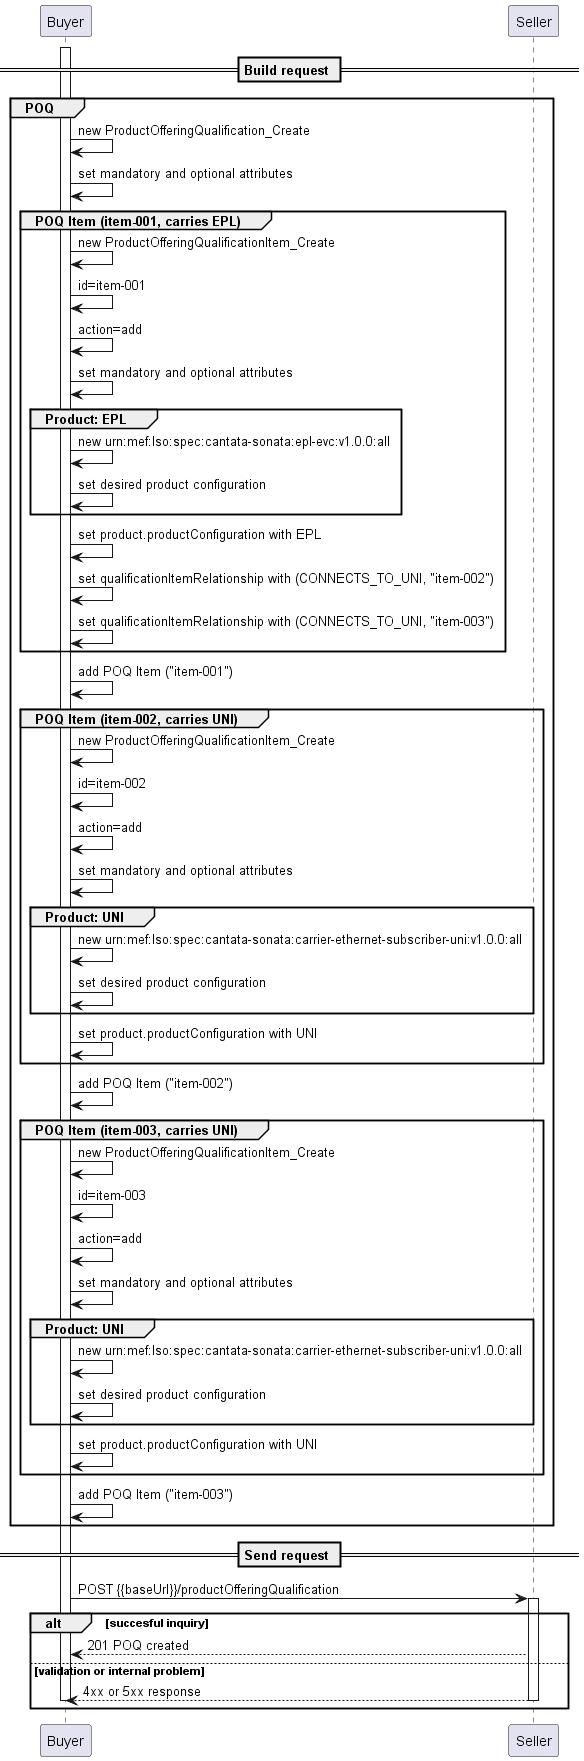

The diagram above was rendered by PlantUML. Its source (embedded in the PNG):
@startuml

participant Buyer
participant Seller

== Build request ==
activate Buyer

group POQ
Buyer -> Buyer : new ProductOfferingQualification_Create
Buyer -> Buyer : set mandatory and optional attributes

  group POQ Item (item-001, carries EPL)
    Buyer -> Buyer : new ProductOfferingQualificationItem_Create
    Buyer -> Buyer : id=item-001
    Buyer -> Buyer : action=add
    Buyer -> Buyer : set mandatory and optional attributes
    
    group Product: EPL
          Buyer -> Buyer : new urn:mef:lso:spec:cantata-sonata:epl-evc:v1.0.0:all
          Buyer -> Buyer : set desired product configuration
    end

    Buyer -> Buyer : set product.productConfiguration with EPL
    Buyer -> Buyer : set qualificationItemRelationship with (CONNECTS_TO_UNI, "item-002")
    Buyer -> Buyer : set qualificationItemRelationship with (CONNECTS_TO_UNI, "item-003")
    
  end

Buyer -> Buyer : add POQ Item ("item-001")

  group POQ Item (item-002, carries UNI)
    Buyer -> Buyer : new ProductOfferingQualificationItem_Create
    Buyer -> Buyer : id=item-002
    Buyer -> Buyer : action=add
    Buyer -> Buyer : set mandatory and optional attributes
    
    group Product: UNI
          Buyer -> Buyer : new urn:mef:lso:spec:cantata-sonata:carrier-ethernet-subscriber-uni:v1.0.0:all
          Buyer -> Buyer : set desired product configuration
    end
    Buyer -> Buyer : set product.productConfiguration with UNI

  end
Buyer -> Buyer : add POQ Item ("item-002")

group POQ Item (item-003, carries UNI)
    Buyer -> Buyer : new ProductOfferingQualificationItem_Create
    Buyer -> Buyer : id=item-003
    Buyer -> Buyer : action=add
    Buyer -> Buyer : set mandatory and optional attributes
    
    group Product: UNI
          Buyer -> Buyer : new urn:mef:lso:spec:cantata-sonata:carrier-ethernet-subscriber-uni:v1.0.0:all
          Buyer -> Buyer : set desired product configuration
    end
    Buyer -> Buyer : set product.productConfiguration with UNI

  end
  Buyer -> Buyer : add POQ Item ("item-003")
end

== Send request ==

Buyer -> Seller : POST {{baseUrl}}/productOfferingQualification
activate Seller

alt succesful inquiry
Seller --> Buyer : 201 POQ created

else validation or internal problem

Seller --> Buyer : 4xx or 5xx response

deactivate Seller
deactivate Buyer

end 
@enduml